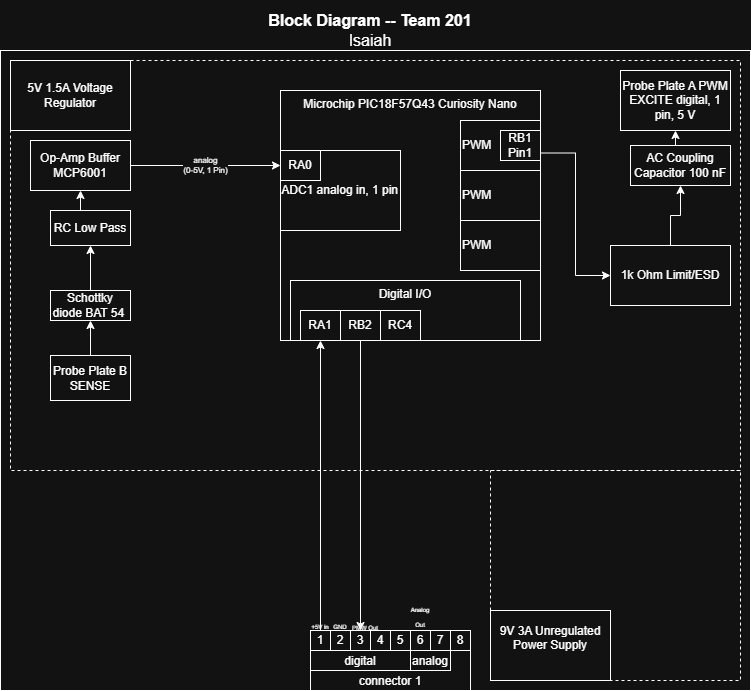

The diagram above was exported from draw.io. Its source (the exported page's mxGraphModel, read from the mxfile embedded in the PNG):
<mxGraphModel dx="786" dy="511" grid="1" gridSize="10" guides="1" tooltips="1" connect="1" arrows="1" fold="1" page="1" pageScale="1" pageWidth="850" pageHeight="1100" math="0" shadow="0">
  <root>
    <mxCell id="0" />
    <mxCell id="1" parent="0" />
    <mxCell id="cymrZSE9rPfIaaDXDGeM-30" value="" style="group" parent="1" connectable="0" vertex="1">
      <mxGeometry x="50" y="10" width="750" height="690" as="geometry" />
    </mxCell>
    <mxCell id="EmmmP5cw6zoP9wVPyDhg-1" value="" style="rounded=0;whiteSpace=wrap;html=1;fillColor=none;verticalAlign=top;" parent="cymrZSE9rPfIaaDXDGeM-30" vertex="1">
      <mxGeometry y="50" width="750" height="640" as="geometry" />
    </mxCell>
    <mxCell id="cymrZSE9rPfIaaDXDGeM-23" value="" style="rounded=0;whiteSpace=wrap;html=1;fillColor=none;dashed=1;" parent="cymrZSE9rPfIaaDXDGeM-30" vertex="1">
      <mxGeometry x="10" y="60" width="730" height="410" as="geometry" />
    </mxCell>
    <mxCell id="cymrZSE9rPfIaaDXDGeM-24" value="" style="rounded=0;whiteSpace=wrap;html=1;fillColor=none;dashed=1;" parent="cymrZSE9rPfIaaDXDGeM-30" vertex="1">
      <mxGeometry x="490" y="470" width="250" height="210" as="geometry" />
    </mxCell>
    <mxCell id="EmmmP5cw6zoP9wVPyDhg-327" value="&lt;div style=&quot;font-size: 16px&quot;&gt;&lt;b style=&quot;font-size: 16px&quot;&gt;Block Diagram -- Team 201&lt;/b&gt;&lt;/div&gt;&lt;div style=&quot;font-size: 16px&quot;&gt;Isaiah&lt;/div&gt;" style="text;html=1;strokeColor=none;fillColor=none;align=center;verticalAlign=middle;whiteSpace=wrap;rounded=0;fontSize=16;" parent="cymrZSE9rPfIaaDXDGeM-30" vertex="1">
      <mxGeometry x="40" width="660" height="60" as="geometry" />
    </mxCell>
    <mxCell id="EmmmP5cw6zoP9wVPyDhg-137" value="Op-Amp Buffer MCP6001" style="rounded=0;whiteSpace=wrap;html=1;" parent="cymrZSE9rPfIaaDXDGeM-30" vertex="1">
      <mxGeometry x="30" y="140" width="100" height="50" as="geometry" />
    </mxCell>
    <mxCell id="EmmmP5cw6zoP9wVPyDhg-156" value="" style="group" parent="cymrZSE9rPfIaaDXDGeM-30" connectable="0" vertex="1">
      <mxGeometry x="310" y="630" width="160" height="60" as="geometry" />
    </mxCell>
    <mxCell id="EmmmP5cw6zoP9wVPyDhg-157" value="connector 1" style="rounded=0;whiteSpace=wrap;html=1;verticalAlign=bottom;" parent="EmmmP5cw6zoP9wVPyDhg-156" vertex="1">
      <mxGeometry width="160" height="60" as="geometry" />
    </mxCell>
    <mxCell id="EmmmP5cw6zoP9wVPyDhg-158" value="digital" style="rounded=0;whiteSpace=wrap;html=1;verticalAlign=bottom;" parent="EmmmP5cw6zoP9wVPyDhg-156" vertex="1">
      <mxGeometry y="20" width="100" height="20" as="geometry" />
    </mxCell>
    <mxCell id="EmmmP5cw6zoP9wVPyDhg-159" value="analog" style="rounded=0;whiteSpace=wrap;html=1;verticalAlign=bottom;" parent="EmmmP5cw6zoP9wVPyDhg-156" vertex="1">
      <mxGeometry x="100" y="20" width="40" height="20" as="geometry" />
    </mxCell>
    <mxCell id="EmmmP5cw6zoP9wVPyDhg-160" value="1" style="rounded=0;whiteSpace=wrap;html=1;" parent="EmmmP5cw6zoP9wVPyDhg-156" vertex="1">
      <mxGeometry width="20" height="20" as="geometry" />
    </mxCell>
    <mxCell id="EmmmP5cw6zoP9wVPyDhg-161" value="2" style="rounded=0;whiteSpace=wrap;html=1;" parent="EmmmP5cw6zoP9wVPyDhg-156" vertex="1">
      <mxGeometry x="20" width="20" height="20" as="geometry" />
    </mxCell>
    <mxCell id="EmmmP5cw6zoP9wVPyDhg-162" value="3" style="rounded=0;whiteSpace=wrap;html=1;" parent="EmmmP5cw6zoP9wVPyDhg-156" vertex="1">
      <mxGeometry x="40" width="20" height="20" as="geometry" />
    </mxCell>
    <mxCell id="EmmmP5cw6zoP9wVPyDhg-163" value="4" style="rounded=0;whiteSpace=wrap;html=1;" parent="EmmmP5cw6zoP9wVPyDhg-156" vertex="1">
      <mxGeometry x="60" width="20" height="20" as="geometry" />
    </mxCell>
    <mxCell id="EmmmP5cw6zoP9wVPyDhg-164" value="5" style="rounded=0;whiteSpace=wrap;html=1;" parent="EmmmP5cw6zoP9wVPyDhg-156" vertex="1">
      <mxGeometry x="80" width="20" height="20" as="geometry" />
    </mxCell>
    <mxCell id="EmmmP5cw6zoP9wVPyDhg-165" value="6" style="rounded=0;whiteSpace=wrap;html=1;" parent="EmmmP5cw6zoP9wVPyDhg-156" vertex="1">
      <mxGeometry x="100" width="20" height="20" as="geometry" />
    </mxCell>
    <mxCell id="EmmmP5cw6zoP9wVPyDhg-166" value="7" style="rounded=0;whiteSpace=wrap;html=1;" parent="EmmmP5cw6zoP9wVPyDhg-156" vertex="1">
      <mxGeometry x="120" width="20" height="20" as="geometry" />
    </mxCell>
    <mxCell id="EmmmP5cw6zoP9wVPyDhg-167" value="8" style="rounded=0;whiteSpace=wrap;html=1;" parent="EmmmP5cw6zoP9wVPyDhg-156" vertex="1">
      <mxGeometry x="140" width="20" height="20" as="geometry" />
    </mxCell>
    <mxCell id="cymrZSE9rPfIaaDXDGeM-2" value="" style="group" parent="cymrZSE9rPfIaaDXDGeM-30" connectable="0" vertex="1">
      <mxGeometry x="280" y="90" width="260" height="250" as="geometry" />
    </mxCell>
    <mxCell id="EmmmP5cw6zoP9wVPyDhg-14" value="PWM" style="rounded=0;whiteSpace=wrap;html=1;align=left;fillColor=none;" parent="cymrZSE9rPfIaaDXDGeM-2" vertex="1">
      <mxGeometry x="180" y="30" width="80" height="50" as="geometry" />
    </mxCell>
    <mxCell id="cymrZSE9rPfIaaDXDGeM-11" value="PWM" style="rounded=0;whiteSpace=wrap;html=1;align=left;fillColor=none;" parent="cymrZSE9rPfIaaDXDGeM-2" vertex="1">
      <mxGeometry x="180" y="80" width="80" height="50" as="geometry" />
    </mxCell>
    <mxCell id="cymrZSE9rPfIaaDXDGeM-13" value="PWM" style="rounded=0;whiteSpace=wrap;html=1;align=left;fillColor=none;" parent="cymrZSE9rPfIaaDXDGeM-2" vertex="1">
      <mxGeometry x="180" y="130" width="80" height="50" as="geometry" />
    </mxCell>
    <mxCell id="ZfCj1toXuSuC-5furzQ7-15" value="Microchip PIC18F57Q43 Curiosity Nano" style="rounded=0;whiteSpace=wrap;html=1;verticalAlign=top;fillColor=none;movable=1;resizable=1;rotatable=1;deletable=1;editable=1;locked=0;connectable=1;" parent="cymrZSE9rPfIaaDXDGeM-2" vertex="1">
      <mxGeometry width="260" height="250" as="geometry" />
    </mxCell>
    <mxCell id="ZfCj1toXuSuC-5furzQ7-43" value="ADC1 analog in, 1 pin" style="rounded=0;whiteSpace=wrap;html=1;align=right;" parent="cymrZSE9rPfIaaDXDGeM-2" vertex="1">
      <mxGeometry y="60" width="120" height="80" as="geometry" />
    </mxCell>
    <mxCell id="EmmmP5cw6zoP9wVPyDhg-13" value="RA0" style="rounded=0;whiteSpace=wrap;html=1;" parent="cymrZSE9rPfIaaDXDGeM-2" vertex="1">
      <mxGeometry y="60" width="40" height="30" as="geometry" />
    </mxCell>
    <mxCell id="EmmmP5cw6zoP9wVPyDhg-15" value="RB1 Pin1" style="rounded=0;whiteSpace=wrap;html=1;" parent="cymrZSE9rPfIaaDXDGeM-2" vertex="1">
      <mxGeometry x="220" y="40" width="40" height="30" as="geometry" />
    </mxCell>
    <mxCell id="cymrZSE9rPfIaaDXDGeM-8" value="" style="group" parent="cymrZSE9rPfIaaDXDGeM-2" connectable="0" vertex="1">
      <mxGeometry x="10" y="190" width="230" height="60" as="geometry" />
    </mxCell>
    <mxCell id="EmmmP5cw6zoP9wVPyDhg-5" value="Digital I/O" style="rounded=0;whiteSpace=wrap;html=1;fillColor=none;verticalAlign=top;" parent="cymrZSE9rPfIaaDXDGeM-8" vertex="1">
      <mxGeometry width="230" height="60" as="geometry" />
    </mxCell>
    <mxCell id="ZfCj1toXuSuC-5furzQ7-20" value="RA1" style="rounded=0;whiteSpace=wrap;html=1;" parent="cymrZSE9rPfIaaDXDGeM-8" vertex="1">
      <mxGeometry x="10" y="30" width="40" height="30" as="geometry" />
    </mxCell>
    <mxCell id="ZfCj1toXuSuC-5furzQ7-21" value="&lt;div&gt;RB2&lt;/div&gt;" style="rounded=0;whiteSpace=wrap;html=1;" parent="cymrZSE9rPfIaaDXDGeM-8" vertex="1">
      <mxGeometry x="50" y="30" width="40" height="30" as="geometry" />
    </mxCell>
    <mxCell id="EmmmP5cw6zoP9wVPyDhg-7" value="RC4" style="rounded=0;whiteSpace=wrap;html=1;" parent="cymrZSE9rPfIaaDXDGeM-8" vertex="1">
      <mxGeometry x="90" y="30" width="40" height="30" as="geometry" />
    </mxCell>
    <mxCell id="cymrZSE9rPfIaaDXDGeM-28" value="&lt;p style=&quot;line-height: 120%&quot;&gt;9V 3A Unregulated Power Supply&lt;br&gt;&lt;span style=&quot;background-color: rgb(255, 255, 51);&quot;&gt;&lt;br&gt;&lt;/span&gt;&lt;/p&gt;" style="rounded=0;whiteSpace=wrap;html=1;" parent="cymrZSE9rPfIaaDXDGeM-30" vertex="1">
      <mxGeometry x="490" y="610" width="120" height="70" as="geometry" />
    </mxCell>
    <mxCell id="cymrZSE9rPfIaaDXDGeM-29" value="&lt;p style=&quot;line-height: 120%&quot;&gt;5V 1.5A Voltage Regulator&lt;/p&gt;" style="rounded=0;whiteSpace=wrap;html=1;" parent="cymrZSE9rPfIaaDXDGeM-30" vertex="1">
      <mxGeometry x="10" y="60" width="120" height="70" as="geometry" />
    </mxCell>
    <mxCell id="ZfCj1toXuSuC-5furzQ7-16" value="&lt;div&gt;analog&lt;/div&gt;&lt;div&gt;(0-5V,&amp;nbsp;1 Pin)&lt;/div&gt;" style="edgeStyle=orthogonalEdgeStyle;rounded=0;orthogonalLoop=1;jettySize=auto;html=1;startArrow=none;startFill=0;exitX=1;exitY=0.5;exitDx=0;exitDy=0;fontSize=8;" parent="cymrZSE9rPfIaaDXDGeM-30" source="EmmmP5cw6zoP9wVPyDhg-137" target="EmmmP5cw6zoP9wVPyDhg-13" edge="1">
      <mxGeometry relative="1" as="geometry">
        <mxPoint x="280" y="200" as="targetPoint" />
        <mxPoint x="260" y="165" as="sourcePoint" />
      </mxGeometry>
    </mxCell>
    <mxCell id="iIC84oMEiC-5pDHXRy0w-3" value="Probe Plate A PWM EXCITE digital, 1 pin, 5 V" style="rounded=0;whiteSpace=wrap;html=1;" parent="cymrZSE9rPfIaaDXDGeM-30" vertex="1">
      <mxGeometry x="620" y="70" width="110" height="60" as="geometry" />
    </mxCell>
    <mxCell id="iIC84oMEiC-5pDHXRy0w-15" style="edgeStyle=orthogonalEdgeStyle;rounded=0;orthogonalLoop=1;jettySize=auto;html=1;exitX=0.5;exitY=0;exitDx=0;exitDy=0;entryX=0.5;entryY=1;entryDx=0;entryDy=0;" parent="cymrZSE9rPfIaaDXDGeM-30" source="iIC84oMEiC-5pDHXRy0w-4" target="iIC84oMEiC-5pDHXRy0w-3" edge="1">
      <mxGeometry relative="1" as="geometry" />
    </mxCell>
    <mxCell id="iIC84oMEiC-5pDHXRy0w-4" value="AC Coupling Capacitor&amp;nbsp;100 nF" style="rounded=0;whiteSpace=wrap;html=1;" parent="cymrZSE9rPfIaaDXDGeM-30" vertex="1">
      <mxGeometry x="630" y="145" width="100" height="40" as="geometry" />
    </mxCell>
    <mxCell id="iIC84oMEiC-5pDHXRy0w-8" style="edgeStyle=orthogonalEdgeStyle;rounded=0;orthogonalLoop=1;jettySize=auto;html=1;exitX=0.5;exitY=0;exitDx=0;exitDy=0;entryX=0.5;entryY=1;entryDx=0;entryDy=0;" parent="cymrZSE9rPfIaaDXDGeM-30" source="iIC84oMEiC-5pDHXRy0w-7" target="EmmmP5cw6zoP9wVPyDhg-137" edge="1">
      <mxGeometry relative="1" as="geometry" />
    </mxCell>
    <mxCell id="iIC84oMEiC-5pDHXRy0w-7" value="RC Low Pass" style="rounded=0;whiteSpace=wrap;html=1;" parent="cymrZSE9rPfIaaDXDGeM-30" vertex="1">
      <mxGeometry x="50" y="210" width="80" height="35" as="geometry" />
    </mxCell>
    <mxCell id="iIC84oMEiC-5pDHXRy0w-12" style="edgeStyle=orthogonalEdgeStyle;rounded=0;orthogonalLoop=1;jettySize=auto;html=1;exitX=0.5;exitY=0;exitDx=0;exitDy=0;entryX=0.5;entryY=1;entryDx=0;entryDy=0;" parent="cymrZSE9rPfIaaDXDGeM-30" source="iIC84oMEiC-5pDHXRy0w-9" target="iIC84oMEiC-5pDHXRy0w-11" edge="1">
      <mxGeometry relative="1" as="geometry" />
    </mxCell>
    <mxCell id="iIC84oMEiC-5pDHXRy0w-9" value="Probe Plate B SENSE" style="rounded=0;whiteSpace=wrap;html=1;" parent="cymrZSE9rPfIaaDXDGeM-30" vertex="1">
      <mxGeometry x="50" y="355" width="80" height="45" as="geometry" />
    </mxCell>
    <mxCell id="iIC84oMEiC-5pDHXRy0w-13" style="edgeStyle=orthogonalEdgeStyle;rounded=0;orthogonalLoop=1;jettySize=auto;html=1;exitX=0.5;exitY=0;exitDx=0;exitDy=0;entryX=0.5;entryY=1;entryDx=0;entryDy=0;" parent="cymrZSE9rPfIaaDXDGeM-30" source="iIC84oMEiC-5pDHXRy0w-11" target="iIC84oMEiC-5pDHXRy0w-7" edge="1">
      <mxGeometry relative="1" as="geometry" />
    </mxCell>
    <mxCell id="iIC84oMEiC-5pDHXRy0w-11" value="Schottky diode BAT 54&amp;nbsp;" style="rounded=0;whiteSpace=wrap;html=1;" parent="cymrZSE9rPfIaaDXDGeM-30" vertex="1">
      <mxGeometry x="50" y="290" width="80" height="30" as="geometry" />
    </mxCell>
    <mxCell id="iIC84oMEiC-5pDHXRy0w-20" style="edgeStyle=orthogonalEdgeStyle;rounded=0;orthogonalLoop=1;jettySize=auto;html=1;exitX=0.5;exitY=0;exitDx=0;exitDy=0;entryX=0.5;entryY=1;entryDx=0;entryDy=0;" parent="cymrZSE9rPfIaaDXDGeM-30" source="iIC84oMEiC-5pDHXRy0w-18" target="iIC84oMEiC-5pDHXRy0w-4" edge="1">
      <mxGeometry relative="1" as="geometry" />
    </mxCell>
    <mxCell id="iIC84oMEiC-5pDHXRy0w-18" value="1k Ohm Limit/ESD" style="rounded=0;whiteSpace=wrap;html=1;" parent="cymrZSE9rPfIaaDXDGeM-30" vertex="1">
      <mxGeometry x="610" y="245" width="120" height="60" as="geometry" />
    </mxCell>
    <mxCell id="iIC84oMEiC-5pDHXRy0w-19" style="edgeStyle=orthogonalEdgeStyle;rounded=0;orthogonalLoop=1;jettySize=auto;html=1;exitX=1;exitY=0.25;exitDx=0;exitDy=0;entryX=0;entryY=0.5;entryDx=0;entryDy=0;" parent="cymrZSE9rPfIaaDXDGeM-30" source="ZfCj1toXuSuC-5furzQ7-15" target="iIC84oMEiC-5pDHXRy0w-18" edge="1">
      <mxGeometry relative="1" as="geometry" />
    </mxCell>
    <mxCell id="iIC84oMEiC-5pDHXRy0w-26" value="&lt;font style=&quot;font-size: 6px;&quot;&gt;+5V in&lt;/font&gt;" style="text;html=1;align=center;verticalAlign=middle;whiteSpace=wrap;rounded=0;" parent="cymrZSE9rPfIaaDXDGeM-30" vertex="1">
      <mxGeometry x="310" y="620" width="20" height="10" as="geometry" />
    </mxCell>
    <mxCell id="iIC84oMEiC-5pDHXRy0w-27" value="&lt;font style=&quot;font-size: 6px;&quot;&gt;GND&lt;/font&gt;" style="text;html=1;align=center;verticalAlign=middle;whiteSpace=wrap;rounded=0;" parent="cymrZSE9rPfIaaDXDGeM-30" vertex="1">
      <mxGeometry x="330" y="620" width="20" height="10" as="geometry" />
    </mxCell>
    <mxCell id="iIC84oMEiC-5pDHXRy0w-28" value="&lt;font style=&quot;font-size: 6px;&quot;&gt;PMW Out&lt;/font&gt;" style="text;html=1;align=center;verticalAlign=middle;whiteSpace=wrap;rounded=0;" parent="cymrZSE9rPfIaaDXDGeM-30" vertex="1">
      <mxGeometry x="350" y="625" width="30" as="geometry" />
    </mxCell>
    <mxCell id="iIC84oMEiC-5pDHXRy0w-29" value="&lt;font style=&quot;font-size: 6px;&quot;&gt;Analog Out&lt;/font&gt;" style="text;html=1;align=center;verticalAlign=middle;whiteSpace=wrap;rounded=0;" parent="cymrZSE9rPfIaaDXDGeM-30" vertex="1">
      <mxGeometry x="410" y="605" width="20" height="20" as="geometry" />
    </mxCell>
    <mxCell id="iIC84oMEiC-5pDHXRy0w-30" style="edgeStyle=orthogonalEdgeStyle;rounded=0;orthogonalLoop=1;jettySize=auto;html=1;exitX=0.5;exitY=0;exitDx=0;exitDy=0;entryX=0.5;entryY=1;entryDx=0;entryDy=0;" parent="cymrZSE9rPfIaaDXDGeM-30" source="EmmmP5cw6zoP9wVPyDhg-160" target="ZfCj1toXuSuC-5furzQ7-20" edge="1">
      <mxGeometry relative="1" as="geometry" />
    </mxCell>
    <mxCell id="iIC84oMEiC-5pDHXRy0w-32" style="edgeStyle=orthogonalEdgeStyle;rounded=0;orthogonalLoop=1;jettySize=auto;html=1;exitX=0.5;exitY=1;exitDx=0;exitDy=0;entryX=0.5;entryY=0;entryDx=0;entryDy=0;" parent="cymrZSE9rPfIaaDXDGeM-30" source="ZfCj1toXuSuC-5furzQ7-21" target="EmmmP5cw6zoP9wVPyDhg-162" edge="1">
      <mxGeometry relative="1" as="geometry" />
    </mxCell>
  </root>
</mxGraphModel>